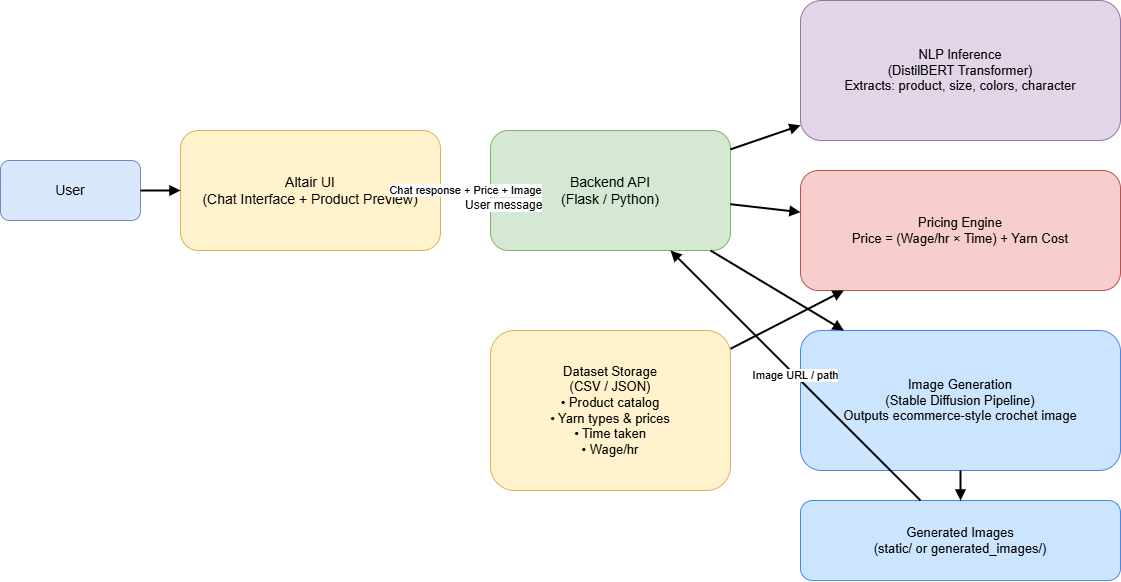

The diagram above was exported from draw.io. Its source (the exported page's mxGraphModel, read from the mxfile embedded in the PNG):
<mxGraphModel dx="1708" dy="915" grid="1" gridSize="10" guides="1" tooltips="1" connect="1" arrows="1" fold="1" page="1" pageScale="1" pageWidth="1200" pageHeight="800" math="0" shadow="0">
  <root>
    <mxCell id="0" />
    <mxCell id="1" parent="0" />
    <mxCell id="2" parent="1" style="rounded=1;whiteSpace=wrap;html=1;fillColor=#dae8fc;strokeColor=#6c8ebf;fontSize=14;" value="User" vertex="1">
      <mxGeometry height="60" width="140" x="40" y="330" as="geometry" />
    </mxCell>
    <mxCell id="3" parent="1" style="rounded=1;whiteSpace=wrap;html=1;fillColor=#fff2cc;strokeColor=#d6b656;fontSize=14;" value="Altair UI&#10;(Chat Interface + Product Preview)" vertex="1">
      <mxGeometry height="120" width="260" x="220" y="300" as="geometry" />
    </mxCell>
    <mxCell id="4" parent="1" style="rounded=1;whiteSpace=wrap;html=1;fillColor=#d5e8d4;strokeColor=#82b366;fontSize=14;" value="Backend API&#10;(Flask / Python)" vertex="1">
      <mxGeometry height="120" width="240" x="530" y="300" as="geometry" />
    </mxCell>
    <mxCell id="5" parent="1" style="rounded=1;whiteSpace=wrap;html=1;fillColor=#e1d5e7;strokeColor=#9673a6;fontSize=13;" value="NLP Inference&#10;(DistilBERT Transformer)&#10;Extracts: product, size, colors, character" vertex="1">
      <mxGeometry height="140" width="320" x="840" y="170" as="geometry" />
    </mxCell>
    <mxCell id="6" parent="1" style="rounded=1;whiteSpace=wrap;html=1;fillColor=#f8cecc;strokeColor=#b85450;fontSize=13;" value="Pricing Engine&#10;Price = (Wage/hr × Time) + Yarn Cost" vertex="1">
      <mxGeometry height="120" width="320" x="840" y="340" as="geometry" />
    </mxCell>
    <mxCell id="7" parent="1" style="rounded=1;whiteSpace=wrap;html=1;fillColor=#cce5ff;strokeColor=#4a86e8;fontSize=13;" value="Image Generation&#10;(Stable Diffusion Pipeline)&#10;Outputs ecommerce-style crochet image" vertex="1">
      <mxGeometry height="140" width="320" x="840" y="500" as="geometry" />
    </mxCell>
    <mxCell id="8" parent="1" style="rounded=1;whiteSpace=wrap;html=1;fillColor=#fff2cc;strokeColor=#d6b656;fontSize=13;" value="Dataset Storage&#10;(CSV / JSON)&#10;• Product catalog&#10;• Yarn types &amp; prices&#10;• Time taken&#10;• Wage/hr" vertex="1">
      <mxGeometry height="160" width="240" x="530" y="500" as="geometry" />
    </mxCell>
    <mxCell id="9" parent="1" style="rounded=1;whiteSpace=wrap;html=1;fillColor=#cce5ff;strokeColor=#4a86e8;fontSize=13;" value="Generated Images&#10;(static/ or generated_images/)" vertex="1">
      <mxGeometry height="80" width="320" x="840" y="670" as="geometry" />
    </mxCell>
    <mxCell id="10" edge="1" parent="1" source="2" style="endArrow=block;html=1;strokeWidth=2;" target="3">
      <mxGeometry relative="1" as="geometry" />
    </mxCell>
    <mxCell id="11" edge="1" parent="1" source="3" style="endArrow=block;html=1;strokeWidth=2;" target="4">
      <mxGeometry relative="1" as="geometry" />
    </mxCell>
    <mxCell id="12" connectable="0" parent="11" style="edgeLabel;html=1;fontSize=12;" value="User message" vertex="1">
      <mxGeometry relative="1" x="-0.1" y="-0.6" as="geometry" />
    </mxCell>
    <mxCell id="13" edge="1" parent="1" source="4" style="endArrow=block;html=1;strokeWidth=2;" target="5">
      <mxGeometry relative="1" as="geometry" />
    </mxCell>
    <mxCell id="14" edge="1" parent="1" source="4" style="endArrow=block;html=1;strokeWidth=2;" target="6">
      <mxGeometry relative="1" as="geometry" />
    </mxCell>
    <mxCell id="15" edge="1" parent="1" source="4" style="endArrow=block;html=1;strokeWidth=2;" target="7">
      <mxGeometry relative="1" as="geometry" />
    </mxCell>
    <mxCell id="16" edge="1" parent="1" source="8" style="endArrow=block;html=1;strokeWidth=2;" target="6">
      <mxGeometry relative="1" as="geometry" />
    </mxCell>
    <mxCell id="17" edge="1" parent="1" source="7" style="endArrow=block;html=1;strokeWidth=2;" target="9">
      <mxGeometry relative="1" as="geometry" />
    </mxCell>
    <mxCell id="18" edge="1" parent="1" source="9" style="endArrow=block;html=1;strokeWidth=2;" target="4" value="Image URL / path">
      <mxGeometry relative="1" as="geometry" />
    </mxCell>
    <mxCell id="19" edge="1" parent="1" source="4" style="endArrow=block;html=1;strokeWidth=2;" target="3" value="Chat response + Price + Image">
      <mxGeometry relative="1" as="geometry" />
    </mxCell>
  </root>
</mxGraphModel>